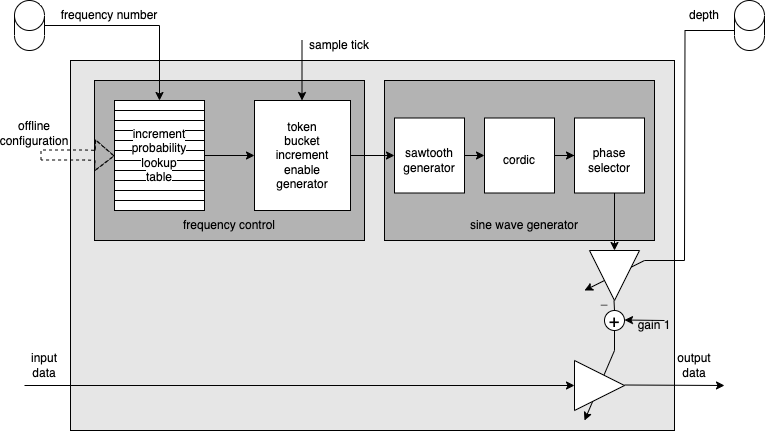

The diagram above was exported from draw.io. Its source (the exported page's mxGraphModel, read from the mxfile embedded in the PNG):
<mxGraphModel dx="794" dy="493" grid="1" gridSize="10" guides="1" tooltips="1" connect="1" arrows="1" fold="1" page="1" pageScale="1" pageWidth="827" pageHeight="1169" math="0" shadow="0">
  <root>
    <mxCell id="0" />
    <mxCell id="1" parent="0" />
    <mxCell id="50HeqQbP3YAxJ64xKoAD-2" value="" style="rounded=0;whiteSpace=wrap;html=1;fillColor=#E6E6E6;" vertex="1" parent="1">
      <mxGeometry x="116" y="60" width="604" height="370" as="geometry" />
    </mxCell>
    <mxCell id="50HeqQbP3YAxJ64xKoAD-3" value="" style="rounded=0;whiteSpace=wrap;html=1;fillColor=#B3B3B3;" vertex="1" parent="1">
      <mxGeometry x="140" y="80" width="270" height="160" as="geometry" />
    </mxCell>
    <mxCell id="50HeqQbP3YAxJ64xKoAD-6" value="" style="rounded=0;whiteSpace=wrap;html=1;" vertex="1" parent="1">
      <mxGeometry x="160" y="100" width="90" height="10" as="geometry" />
    </mxCell>
    <mxCell id="50HeqQbP3YAxJ64xKoAD-21" style="edgeStyle=orthogonalEdgeStyle;rounded=0;orthogonalLoop=1;jettySize=auto;html=1;exitX=1;exitY=0.5;exitDx=0;exitDy=0;exitPerimeter=0;entryX=0.5;entryY=0;entryDx=0;entryDy=0;" edge="1" parent="1" source="50HeqQbP3YAxJ64xKoAD-7" target="50HeqQbP3YAxJ64xKoAD-6">
      <mxGeometry relative="1" as="geometry" />
    </mxCell>
    <mxCell id="50HeqQbP3YAxJ64xKoAD-7" value="" style="shape=cylinder3;whiteSpace=wrap;html=1;boundedLbl=1;backgroundOutline=1;size=15;" vertex="1" parent="1">
      <mxGeometry x="60" width="30" height="50" as="geometry" />
    </mxCell>
    <mxCell id="50HeqQbP3YAxJ64xKoAD-9" value="" style="rounded=0;whiteSpace=wrap;html=1;" vertex="1" parent="1">
      <mxGeometry x="160" y="110" width="90" height="10" as="geometry" />
    </mxCell>
    <mxCell id="50HeqQbP3YAxJ64xKoAD-10" value="" style="rounded=0;whiteSpace=wrap;html=1;" vertex="1" parent="1">
      <mxGeometry x="160" y="120" width="90" height="10" as="geometry" />
    </mxCell>
    <mxCell id="50HeqQbP3YAxJ64xKoAD-11" value="" style="rounded=0;whiteSpace=wrap;html=1;" vertex="1" parent="1">
      <mxGeometry x="160" y="130" width="90" height="10" as="geometry" />
    </mxCell>
    <mxCell id="50HeqQbP3YAxJ64xKoAD-12" value="" style="rounded=0;whiteSpace=wrap;html=1;" vertex="1" parent="1">
      <mxGeometry x="160" y="140" width="90" height="10" as="geometry" />
    </mxCell>
    <mxCell id="50HeqQbP3YAxJ64xKoAD-22" style="edgeStyle=orthogonalEdgeStyle;rounded=0;orthogonalLoop=1;jettySize=auto;html=1;exitX=1;exitY=0.5;exitDx=0;exitDy=0;entryX=0;entryY=0.5;entryDx=0;entryDy=0;" edge="1" parent="1" source="50HeqQbP3YAxJ64xKoAD-13" target="50HeqQbP3YAxJ64xKoAD-20">
      <mxGeometry relative="1" as="geometry" />
    </mxCell>
    <mxCell id="50HeqQbP3YAxJ64xKoAD-13" value="" style="rounded=0;whiteSpace=wrap;html=1;" vertex="1" parent="1">
      <mxGeometry x="160" y="150" width="90" height="10" as="geometry" />
    </mxCell>
    <mxCell id="50HeqQbP3YAxJ64xKoAD-14" value="" style="rounded=0;whiteSpace=wrap;html=1;" vertex="1" parent="1">
      <mxGeometry x="160" y="160" width="90" height="10" as="geometry" />
    </mxCell>
    <mxCell id="50HeqQbP3YAxJ64xKoAD-15" value="" style="rounded=0;whiteSpace=wrap;html=1;" vertex="1" parent="1">
      <mxGeometry x="160" y="170" width="90" height="10" as="geometry" />
    </mxCell>
    <mxCell id="50HeqQbP3YAxJ64xKoAD-16" value="" style="rounded=0;whiteSpace=wrap;html=1;" vertex="1" parent="1">
      <mxGeometry x="160" y="180" width="90" height="10" as="geometry" />
    </mxCell>
    <mxCell id="50HeqQbP3YAxJ64xKoAD-17" value="" style="rounded=0;whiteSpace=wrap;html=1;" vertex="1" parent="1">
      <mxGeometry x="160" y="190" width="90" height="10" as="geometry" />
    </mxCell>
    <mxCell id="50HeqQbP3YAxJ64xKoAD-18" value="" style="rounded=0;whiteSpace=wrap;html=1;" vertex="1" parent="1">
      <mxGeometry x="160" y="200" width="90" height="10" as="geometry" />
    </mxCell>
    <mxCell id="50HeqQbP3YAxJ64xKoAD-20" value="" style="rounded=0;whiteSpace=wrap;html=1;" vertex="1" parent="1">
      <mxGeometry x="300" y="100" width="96" height="110" as="geometry" />
    </mxCell>
    <mxCell id="50HeqQbP3YAxJ64xKoAD-23" value="" style="rounded=0;whiteSpace=wrap;html=1;fillColor=#B3B3B3;" vertex="1" parent="1">
      <mxGeometry x="430" y="80" width="270" height="160" as="geometry" />
    </mxCell>
    <mxCell id="50HeqQbP3YAxJ64xKoAD-29" style="edgeStyle=orthogonalEdgeStyle;rounded=0;orthogonalLoop=1;jettySize=auto;html=1;exitX=1;exitY=0.5;exitDx=0;exitDy=0;" edge="1" parent="1" source="50HeqQbP3YAxJ64xKoAD-24" target="50HeqQbP3YAxJ64xKoAD-26">
      <mxGeometry relative="1" as="geometry" />
    </mxCell>
    <mxCell id="50HeqQbP3YAxJ64xKoAD-24" value="" style="rounded=0;whiteSpace=wrap;html=1;" vertex="1" parent="1">
      <mxGeometry x="530" y="117.5" width="70" height="75" as="geometry" />
    </mxCell>
    <mxCell id="50HeqQbP3YAxJ64xKoAD-28" style="edgeStyle=orthogonalEdgeStyle;rounded=0;orthogonalLoop=1;jettySize=auto;html=1;exitX=1;exitY=0.5;exitDx=0;exitDy=0;entryX=0;entryY=0.5;entryDx=0;entryDy=0;" edge="1" parent="1" source="50HeqQbP3YAxJ64xKoAD-25" target="50HeqQbP3YAxJ64xKoAD-24">
      <mxGeometry relative="1" as="geometry" />
    </mxCell>
    <mxCell id="50HeqQbP3YAxJ64xKoAD-25" value="" style="rounded=0;whiteSpace=wrap;html=1;" vertex="1" parent="1">
      <mxGeometry x="440" y="117.5" width="70" height="75" as="geometry" />
    </mxCell>
    <mxCell id="50HeqQbP3YAxJ64xKoAD-27" style="edgeStyle=orthogonalEdgeStyle;rounded=0;orthogonalLoop=1;jettySize=auto;html=1;exitX=1;exitY=0.5;exitDx=0;exitDy=0;" edge="1" parent="1" source="50HeqQbP3YAxJ64xKoAD-20" target="50HeqQbP3YAxJ64xKoAD-25">
      <mxGeometry relative="1" as="geometry" />
    </mxCell>
    <mxCell id="50HeqQbP3YAxJ64xKoAD-33" value="" style="endArrow=none;html=1;rounded=0;" edge="1" parent="1" source="50HeqQbP3YAxJ64xKoAD-36">
      <mxGeometry width="50" height="50" relative="1" as="geometry">
        <mxPoint x="659.5" y="320" as="sourcePoint" />
        <mxPoint x="659.5" y="300" as="targetPoint" />
      </mxGeometry>
    </mxCell>
    <mxCell id="50HeqQbP3YAxJ64xKoAD-34" value="" style="group" vertex="1" connectable="0" parent="1">
      <mxGeometry x="620" y="350" width="50" height="70" as="geometry" />
    </mxCell>
    <mxCell id="50HeqQbP3YAxJ64xKoAD-32" value="" style="endArrow=classic;html=1;rounded=0;" edge="1" parent="50HeqQbP3YAxJ64xKoAD-34">
      <mxGeometry width="50" height="50" relative="1" as="geometry">
        <mxPoint x="40" as="sourcePoint" />
        <mxPoint x="10" y="70" as="targetPoint" />
      </mxGeometry>
    </mxCell>
    <mxCell id="50HeqQbP3YAxJ64xKoAD-30" value="" style="triangle;whiteSpace=wrap;html=1;" vertex="1" parent="50HeqQbP3YAxJ64xKoAD-34">
      <mxGeometry y="10" width="50" height="50" as="geometry" />
    </mxCell>
    <mxCell id="50HeqQbP3YAxJ64xKoAD-37" value="" style="endArrow=none;html=1;rounded=0;" edge="1" parent="1">
      <mxGeometry width="50" height="50" relative="1" as="geometry">
        <mxPoint x="664.5" y="340" as="sourcePoint" />
        <mxPoint x="664.5" y="340" as="targetPoint" />
      </mxGeometry>
    </mxCell>
    <mxCell id="50HeqQbP3YAxJ64xKoAD-36" value="&lt;font style=&quot;font-size: 18px;&quot;&gt;+&lt;/font&gt;" style="ellipse;whiteSpace=wrap;html=1;aspect=fixed;" vertex="1" parent="1">
      <mxGeometry x="650" y="310" width="20" height="20" as="geometry" />
    </mxCell>
    <mxCell id="50HeqQbP3YAxJ64xKoAD-38" value="_" style="text;html=1;strokeColor=none;fillColor=none;align=center;verticalAlign=middle;whiteSpace=wrap;rounded=0;" vertex="1" parent="1">
      <mxGeometry x="630" y="290" width="40" height="20" as="geometry" />
    </mxCell>
    <mxCell id="50HeqQbP3YAxJ64xKoAD-40" value="" style="endArrow=none;html=1;rounded=0;" edge="1" parent="1">
      <mxGeometry width="50" height="50" relative="1" as="geometry">
        <mxPoint x="660" y="350" as="sourcePoint" />
        <mxPoint x="660" y="330" as="targetPoint" />
      </mxGeometry>
    </mxCell>
    <mxCell id="50HeqQbP3YAxJ64xKoAD-41" value="" style="endArrow=classic;html=1;rounded=0;" edge="1" parent="1">
      <mxGeometry width="50" height="50" relative="1" as="geometry">
        <mxPoint x="690" y="260" as="sourcePoint" />
        <mxPoint x="630" y="290" as="targetPoint" />
      </mxGeometry>
    </mxCell>
    <mxCell id="50HeqQbP3YAxJ64xKoAD-31" value="" style="triangle;whiteSpace=wrap;html=1;rotation=90;" vertex="1" parent="1">
      <mxGeometry x="635" y="250" width="50" height="50" as="geometry" />
    </mxCell>
    <mxCell id="50HeqQbP3YAxJ64xKoAD-42" value="" style="endArrow=none;html=1;rounded=0;" edge="1" parent="1">
      <mxGeometry width="50" height="50" relative="1" as="geometry">
        <mxPoint x="690" y="260" as="sourcePoint" />
        <mxPoint x="730" y="260" as="targetPoint" />
      </mxGeometry>
    </mxCell>
    <mxCell id="50HeqQbP3YAxJ64xKoAD-44" style="edgeStyle=orthogonalEdgeStyle;rounded=0;orthogonalLoop=1;jettySize=auto;html=1;exitX=0;exitY=0;exitDx=0;exitDy=30;exitPerimeter=0;endArrow=none;endFill=0;" edge="1" parent="1" source="50HeqQbP3YAxJ64xKoAD-43">
      <mxGeometry relative="1" as="geometry">
        <mxPoint x="730" y="260" as="targetPoint" />
      </mxGeometry>
    </mxCell>
    <mxCell id="50HeqQbP3YAxJ64xKoAD-43" value="" style="shape=cylinder3;whiteSpace=wrap;html=1;boundedLbl=1;backgroundOutline=1;size=15;" vertex="1" parent="1">
      <mxGeometry x="780" width="30" height="50" as="geometry" />
    </mxCell>
    <mxCell id="50HeqQbP3YAxJ64xKoAD-45" value="" style="endArrow=classic;html=1;rounded=0;entryX=0;entryY=0.5;entryDx=0;entryDy=0;" edge="1" parent="1" target="50HeqQbP3YAxJ64xKoAD-30">
      <mxGeometry width="50" height="50" relative="1" as="geometry">
        <mxPoint x="70" y="385" as="sourcePoint" />
        <mxPoint x="130" y="330" as="targetPoint" />
      </mxGeometry>
    </mxCell>
    <mxCell id="50HeqQbP3YAxJ64xKoAD-46" value="" style="endArrow=classic;html=1;rounded=0;" edge="1" parent="1">
      <mxGeometry width="50" height="50" relative="1" as="geometry">
        <mxPoint x="670" y="384.5" as="sourcePoint" />
        <mxPoint x="770" y="385" as="targetPoint" />
      </mxGeometry>
    </mxCell>
    <mxCell id="50HeqQbP3YAxJ64xKoAD-47" value="frequency number" style="text;html=1;strokeColor=none;fillColor=none;align=center;verticalAlign=middle;whiteSpace=wrap;rounded=0;" vertex="1" parent="1">
      <mxGeometry x="90" width="130" height="30" as="geometry" />
    </mxCell>
    <mxCell id="50HeqQbP3YAxJ64xKoAD-48" value="&lt;span style=&quot;background-color: rgb(255, 255, 255);&quot;&gt;increment&lt;br&gt;probability&lt;br&gt;lookup&lt;br&gt;table&lt;/span&gt;" style="text;html=1;strokeColor=none;fillColor=none;align=center;verticalAlign=middle;whiteSpace=wrap;rounded=0;" vertex="1" parent="1">
      <mxGeometry x="175" y="140" width="60" height="30" as="geometry" />
    </mxCell>
    <mxCell id="50HeqQbP3YAxJ64xKoAD-49" value="token bucket&lt;br&gt;increment enable&lt;br&gt;generator" style="text;html=1;strokeColor=none;fillColor=none;align=center;verticalAlign=middle;whiteSpace=wrap;rounded=0;" vertex="1" parent="1">
      <mxGeometry x="318" y="140" width="60" height="30" as="geometry" />
    </mxCell>
    <mxCell id="50HeqQbP3YAxJ64xKoAD-50" value="" style="endArrow=classic;html=1;rounded=0;" edge="1" parent="1">
      <mxGeometry width="50" height="50" relative="1" as="geometry">
        <mxPoint x="347.5" y="40" as="sourcePoint" />
        <mxPoint x="347.5" y="100" as="targetPoint" />
      </mxGeometry>
    </mxCell>
    <mxCell id="50HeqQbP3YAxJ64xKoAD-51" value="sample tick" style="text;html=1;strokeColor=none;fillColor=none;align=center;verticalAlign=middle;whiteSpace=wrap;rounded=0;" vertex="1" parent="1">
      <mxGeometry x="340" y="30" width="90" height="30" as="geometry" />
    </mxCell>
    <mxCell id="50HeqQbP3YAxJ64xKoAD-52" value="depth" style="text;html=1;strokeColor=none;fillColor=none;align=center;verticalAlign=middle;whiteSpace=wrap;rounded=0;" vertex="1" parent="1">
      <mxGeometry x="720" width="60" height="30" as="geometry" />
    </mxCell>
    <mxCell id="50HeqQbP3YAxJ64xKoAD-53" value="" style="shape=flexArrow;endArrow=classic;html=1;rounded=0;dashed=1;" edge="1" parent="1">
      <mxGeometry width="50" height="50" relative="1" as="geometry">
        <mxPoint x="86" y="154.5" as="sourcePoint" />
        <mxPoint x="160" y="155.40909090909088" as="targetPoint" />
        <Array as="points">
          <mxPoint x="130" y="154.5" />
        </Array>
      </mxGeometry>
    </mxCell>
    <mxCell id="50HeqQbP3YAxJ64xKoAD-54" value="offline&lt;br&gt;configuration" style="text;html=1;strokeColor=none;fillColor=none;align=center;verticalAlign=middle;whiteSpace=wrap;rounded=0;" vertex="1" parent="1">
      <mxGeometry x="50" y="117.5" width="60" height="30" as="geometry" />
    </mxCell>
    <mxCell id="50HeqQbP3YAxJ64xKoAD-55" value="input&lt;br&gt;data" style="text;html=1;strokeColor=none;fillColor=none;align=center;verticalAlign=middle;whiteSpace=wrap;rounded=0;" vertex="1" parent="1">
      <mxGeometry x="60" y="350" width="60" height="30" as="geometry" />
    </mxCell>
    <mxCell id="50HeqQbP3YAxJ64xKoAD-56" value="frequency control" style="text;html=1;strokeColor=none;fillColor=none;align=center;verticalAlign=middle;whiteSpace=wrap;rounded=0;" vertex="1" parent="1">
      <mxGeometry x="215" y="210" width="120" height="30" as="geometry" />
    </mxCell>
    <mxCell id="50HeqQbP3YAxJ64xKoAD-57" value="sine wave generator" style="text;html=1;strokeColor=none;fillColor=none;align=center;verticalAlign=middle;whiteSpace=wrap;rounded=0;" vertex="1" parent="1">
      <mxGeometry x="500" y="210" width="140" height="30" as="geometry" />
    </mxCell>
    <mxCell id="50HeqQbP3YAxJ64xKoAD-58" value="sawtooth&lt;br&gt;generator" style="text;html=1;strokeColor=none;fillColor=none;align=center;verticalAlign=middle;whiteSpace=wrap;rounded=0;" vertex="1" parent="1">
      <mxGeometry x="445" y="145" width="60" height="30" as="geometry" />
    </mxCell>
    <mxCell id="50HeqQbP3YAxJ64xKoAD-59" value="cordic" style="text;html=1;strokeColor=none;fillColor=none;align=center;verticalAlign=middle;whiteSpace=wrap;rounded=0;" vertex="1" parent="1">
      <mxGeometry x="535" y="145" width="60" height="30" as="geometry" />
    </mxCell>
    <mxCell id="50HeqQbP3YAxJ64xKoAD-61" value="" style="endArrow=classic;html=1;rounded=0;" edge="1" parent="1">
      <mxGeometry width="50" height="50" relative="1" as="geometry">
        <mxPoint x="660" y="190" as="sourcePoint" />
        <mxPoint x="660" y="250" as="targetPoint" />
      </mxGeometry>
    </mxCell>
    <mxCell id="50HeqQbP3YAxJ64xKoAD-26" value="" style="rounded=0;whiteSpace=wrap;html=1;" vertex="1" parent="1">
      <mxGeometry x="620" y="117.5" width="70" height="75" as="geometry" />
    </mxCell>
    <mxCell id="50HeqQbP3YAxJ64xKoAD-63" value="phase&lt;br&gt;selector" style="text;html=1;strokeColor=none;fillColor=none;align=center;verticalAlign=middle;whiteSpace=wrap;rounded=0;" vertex="1" parent="1">
      <mxGeometry x="625" y="145" width="60" height="30" as="geometry" />
    </mxCell>
    <mxCell id="50HeqQbP3YAxJ64xKoAD-64" value="" style="endArrow=classic;html=1;rounded=0;" edge="1" parent="1">
      <mxGeometry width="50" height="50" relative="1" as="geometry">
        <mxPoint x="710" y="320" as="sourcePoint" />
        <mxPoint x="670" y="319.5" as="targetPoint" />
      </mxGeometry>
    </mxCell>
    <mxCell id="50HeqQbP3YAxJ64xKoAD-65" value="gain 1" style="text;html=1;strokeColor=none;fillColor=none;align=center;verticalAlign=middle;whiteSpace=wrap;rounded=0;" vertex="1" parent="1">
      <mxGeometry x="670" y="310" width="60" height="30" as="geometry" />
    </mxCell>
    <mxCell id="50HeqQbP3YAxJ64xKoAD-66" value="output&lt;br&gt;data" style="text;html=1;strokeColor=none;fillColor=none;align=center;verticalAlign=middle;whiteSpace=wrap;rounded=0;" vertex="1" parent="1">
      <mxGeometry x="710" y="350" width="60" height="30" as="geometry" />
    </mxCell>
  </root>
</mxGraphModel>